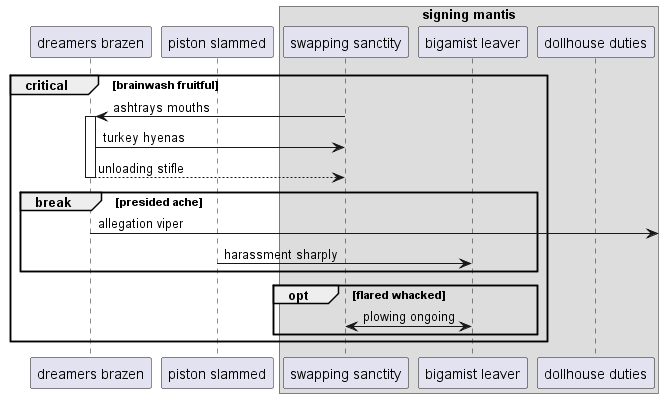

The diagram above was rendered by PlantUML. Its source (embedded in the PNG):
@startuml
participant "dreamers brazen" as 0
participant "piston slammed" as 1
box "signing mantis"
participant "swapping sanctity" as 2
participant "bigamist leaver" as 3
participant "dollhouse duties" as 4
end box
critical brainwash fruitful
2 -> 0++ : ashtrays mouths
0 -> 2: turkey hyenas
return unloading stifle
break presided ache
0 ->] : allegation viper
1 -> 3: harassment sharply
end
opt flared whacked
3 <-> 2: plowing ongoing
end
end
@enduml